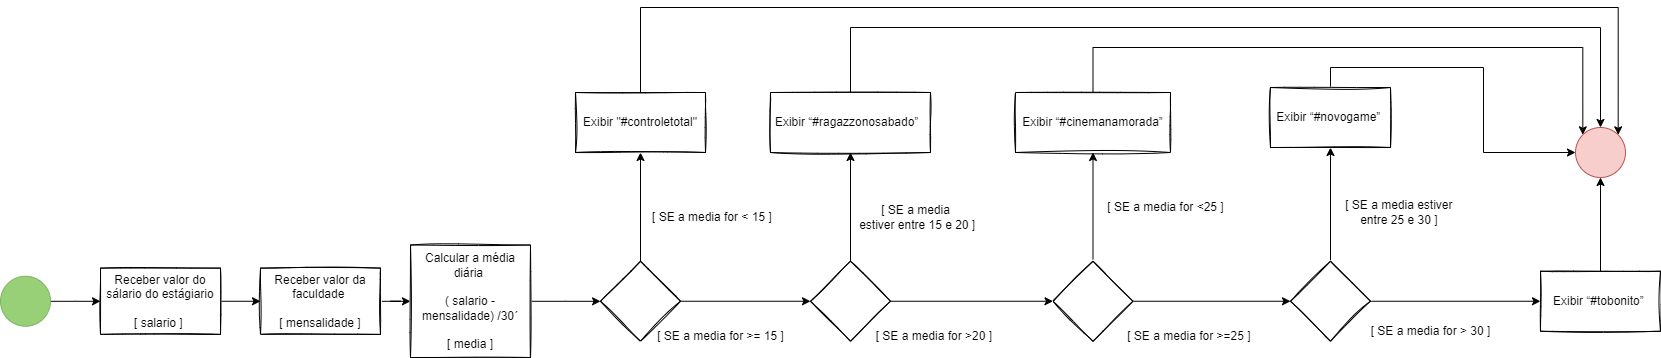

The diagram above was exported from draw.io. Its source (the exported page's mxGraphModel, read from the mxfile embedded in the PNG):
<mxGraphModel dx="848" dy="1722" grid="1" gridSize="10" guides="1" tooltips="1" connect="1" arrows="1" fold="1" page="1" pageScale="1" pageWidth="827" pageHeight="1169" math="0" shadow="0">
  <root>
    <mxCell id="0" />
    <mxCell id="1" parent="0" />
    <mxCell id="NQCIo57xzN3ylVN8Ey1M-3" value="" style="edgeStyle=orthogonalEdgeStyle;rounded=0;orthogonalLoop=1;jettySize=auto;html=1;" edge="1" parent="1" source="NQCIo57xzN3ylVN8Ey1M-1" target="NQCIo57xzN3ylVN8Ey1M-2">
      <mxGeometry relative="1" as="geometry" />
    </mxCell>
    <mxCell id="NQCIo57xzN3ylVN8Ey1M-1" value="" style="ellipse;whiteSpace=wrap;html=1;aspect=fixed;fillColor=#97D077;strokeColor=#82b366;" vertex="1" parent="1">
      <mxGeometry x="90" y="148.76" width="50" height="50" as="geometry" />
    </mxCell>
    <mxCell id="NQCIo57xzN3ylVN8Ey1M-5" value="" style="edgeStyle=orthogonalEdgeStyle;rounded=0;orthogonalLoop=1;jettySize=auto;html=1;" edge="1" parent="1" source="NQCIo57xzN3ylVN8Ey1M-2" target="NQCIo57xzN3ylVN8Ey1M-4">
      <mxGeometry relative="1" as="geometry" />
    </mxCell>
    <mxCell id="NQCIo57xzN3ylVN8Ey1M-2" value="Receber valor do sálario do estágiario&lt;br&gt;&lt;br&gt;[ salario ]&amp;nbsp;" style="whiteSpace=wrap;html=1;sketch=1;" vertex="1" parent="1">
      <mxGeometry x="190" y="140.63" width="120" height="66.25" as="geometry" />
    </mxCell>
    <mxCell id="NQCIo57xzN3ylVN8Ey1M-7" value="" style="edgeStyle=orthogonalEdgeStyle;rounded=0;orthogonalLoop=1;jettySize=auto;html=1;" edge="1" parent="1" source="NQCIo57xzN3ylVN8Ey1M-4" target="NQCIo57xzN3ylVN8Ey1M-6">
      <mxGeometry relative="1" as="geometry" />
    </mxCell>
    <mxCell id="NQCIo57xzN3ylVN8Ey1M-4" value="Receber valor da faculdade&amp;nbsp;&lt;br&gt;&lt;br&gt;[ mensalidade ]" style="whiteSpace=wrap;html=1;sketch=1;" vertex="1" parent="1">
      <mxGeometry x="350" y="140.63" width="120" height="66.25" as="geometry" />
    </mxCell>
    <mxCell id="NQCIo57xzN3ylVN8Ey1M-9" value="" style="edgeStyle=orthogonalEdgeStyle;rounded=0;orthogonalLoop=1;jettySize=auto;html=1;" edge="1" parent="1" source="NQCIo57xzN3ylVN8Ey1M-6" target="NQCIo57xzN3ylVN8Ey1M-8">
      <mxGeometry relative="1" as="geometry" />
    </mxCell>
    <mxCell id="NQCIo57xzN3ylVN8Ey1M-6" value="Calcular a média diária&amp;nbsp;&lt;br&gt;&lt;br&gt;( salario - mensalidade) /30´&lt;br&gt;&lt;br&gt;[ media ]" style="whiteSpace=wrap;html=1;sketch=1;" vertex="1" parent="1">
      <mxGeometry x="500" y="117.5" width="120" height="112.5" as="geometry" />
    </mxCell>
    <mxCell id="NQCIo57xzN3ylVN8Ey1M-11" value="" style="edgeStyle=orthogonalEdgeStyle;rounded=0;orthogonalLoop=1;jettySize=auto;html=1;" edge="1" parent="1" source="NQCIo57xzN3ylVN8Ey1M-8" target="NQCIo57xzN3ylVN8Ey1M-10">
      <mxGeometry relative="1" as="geometry" />
    </mxCell>
    <mxCell id="NQCIo57xzN3ylVN8Ey1M-13" value="" style="edgeStyle=orthogonalEdgeStyle;rounded=0;orthogonalLoop=1;jettySize=auto;html=1;" edge="1" parent="1" source="NQCIo57xzN3ylVN8Ey1M-8" target="NQCIo57xzN3ylVN8Ey1M-12">
      <mxGeometry relative="1" as="geometry" />
    </mxCell>
    <mxCell id="NQCIo57xzN3ylVN8Ey1M-8" value="" style="rhombus;whiteSpace=wrap;html=1;sketch=1;" vertex="1" parent="1">
      <mxGeometry x="690" y="133.75" width="80" height="80" as="geometry" />
    </mxCell>
    <mxCell id="NQCIo57xzN3ylVN8Ey1M-16" value="" style="edgeStyle=orthogonalEdgeStyle;rounded=0;orthogonalLoop=1;jettySize=auto;html=1;" edge="1" parent="1" source="NQCIo57xzN3ylVN8Ey1M-10" target="NQCIo57xzN3ylVN8Ey1M-15">
      <mxGeometry relative="1" as="geometry" />
    </mxCell>
    <mxCell id="NQCIo57xzN3ylVN8Ey1M-18" value="" style="edgeStyle=orthogonalEdgeStyle;rounded=0;orthogonalLoop=1;jettySize=auto;html=1;" edge="1" parent="1" source="NQCIo57xzN3ylVN8Ey1M-10" target="NQCIo57xzN3ylVN8Ey1M-17">
      <mxGeometry relative="1" as="geometry" />
    </mxCell>
    <mxCell id="NQCIo57xzN3ylVN8Ey1M-10" value="" style="rhombus;whiteSpace=wrap;html=1;sketch=1;" vertex="1" parent="1">
      <mxGeometry x="900" y="133.75" width="80" height="80" as="geometry" />
    </mxCell>
    <mxCell id="NQCIo57xzN3ylVN8Ey1M-41" style="edgeStyle=orthogonalEdgeStyle;rounded=0;orthogonalLoop=1;jettySize=auto;html=1;entryX=1;entryY=0;entryDx=0;entryDy=0;" edge="1" parent="1" source="NQCIo57xzN3ylVN8Ey1M-12" target="NQCIo57xzN3ylVN8Ey1M-36">
      <mxGeometry relative="1" as="geometry">
        <Array as="points">
          <mxPoint x="730" y="-120" />
          <mxPoint x="1708" y="-120" />
        </Array>
      </mxGeometry>
    </mxCell>
    <mxCell id="NQCIo57xzN3ylVN8Ey1M-12" value="&lt;div style=&quot;&quot;&gt;&lt;span style=&quot;background-color: initial;&quot;&gt;Exibir &quot;#controletotal&quot;&lt;/span&gt;&lt;/div&gt;" style="whiteSpace=wrap;html=1;align=center;sketch=1;" vertex="1" parent="1">
      <mxGeometry x="665" y="-35" width="130" height="60" as="geometry" />
    </mxCell>
    <mxCell id="NQCIo57xzN3ylVN8Ey1M-14" value="&lt;div style=&quot;&quot;&gt;&lt;span style=&quot;background-color: initial;&quot;&gt;[ SE a media&lt;/span&gt;&lt;span style=&quot;background-color: initial; text-align: center;&quot;&gt;&amp;nbsp;for &amp;lt; 15 ]&lt;/span&gt;&lt;/div&gt;" style="text;html=1;align=left;verticalAlign=middle;resizable=0;points=[];autosize=1;strokeColor=none;fillColor=none;" vertex="1" parent="1">
      <mxGeometry x="740" y="80" width="140" height="20" as="geometry" />
    </mxCell>
    <mxCell id="NQCIo57xzN3ylVN8Ey1M-20" value="" style="edgeStyle=orthogonalEdgeStyle;rounded=0;orthogonalLoop=1;jettySize=auto;html=1;" edge="1" parent="1" source="NQCIo57xzN3ylVN8Ey1M-15" target="NQCIo57xzN3ylVN8Ey1M-19">
      <mxGeometry relative="1" as="geometry" />
    </mxCell>
    <mxCell id="NQCIo57xzN3ylVN8Ey1M-22" value="" style="edgeStyle=orthogonalEdgeStyle;rounded=0;orthogonalLoop=1;jettySize=auto;html=1;" edge="1" parent="1" source="NQCIo57xzN3ylVN8Ey1M-15" target="NQCIo57xzN3ylVN8Ey1M-21">
      <mxGeometry relative="1" as="geometry" />
    </mxCell>
    <mxCell id="NQCIo57xzN3ylVN8Ey1M-15" value="" style="rhombus;whiteSpace=wrap;html=1;sketch=1;" vertex="1" parent="1">
      <mxGeometry x="1142.5" y="133.75" width="80" height="80" as="geometry" />
    </mxCell>
    <mxCell id="NQCIo57xzN3ylVN8Ey1M-40" style="edgeStyle=orthogonalEdgeStyle;rounded=0;orthogonalLoop=1;jettySize=auto;html=1;entryX=0.5;entryY=0;entryDx=0;entryDy=0;" edge="1" parent="1" source="NQCIo57xzN3ylVN8Ey1M-17" target="NQCIo57xzN3ylVN8Ey1M-36">
      <mxGeometry relative="1" as="geometry">
        <Array as="points">
          <mxPoint x="940" y="-100" />
          <mxPoint x="1690" y="-100" />
        </Array>
      </mxGeometry>
    </mxCell>
    <mxCell id="NQCIo57xzN3ylVN8Ey1M-17" value="Exibir&amp;nbsp;“#ragazzonosabado”&amp;nbsp;&amp;nbsp;" style="whiteSpace=wrap;html=1;align=center;sketch=1;" vertex="1" parent="1">
      <mxGeometry x="860" y="-35" width="160" height="60" as="geometry" />
    </mxCell>
    <mxCell id="NQCIo57xzN3ylVN8Ey1M-39" style="edgeStyle=orthogonalEdgeStyle;rounded=0;orthogonalLoop=1;jettySize=auto;html=1;entryX=0;entryY=0;entryDx=0;entryDy=0;" edge="1" parent="1" source="NQCIo57xzN3ylVN8Ey1M-19" target="NQCIo57xzN3ylVN8Ey1M-36">
      <mxGeometry relative="1" as="geometry">
        <Array as="points">
          <mxPoint x="1183" y="-80" />
          <mxPoint x="1672" y="-80" />
        </Array>
      </mxGeometry>
    </mxCell>
    <mxCell id="NQCIo57xzN3ylVN8Ey1M-19" value="Exibir&amp;nbsp;“#cinemanamorada”" style="whiteSpace=wrap;html=1;sketch=1;" vertex="1" parent="1">
      <mxGeometry x="1105" y="-35" width="155" height="60" as="geometry" />
    </mxCell>
    <mxCell id="NQCIo57xzN3ylVN8Ey1M-24" value="" style="edgeStyle=orthogonalEdgeStyle;rounded=0;orthogonalLoop=1;jettySize=auto;html=1;" edge="1" parent="1" source="NQCIo57xzN3ylVN8Ey1M-21" target="NQCIo57xzN3ylVN8Ey1M-23">
      <mxGeometry relative="1" as="geometry" />
    </mxCell>
    <mxCell id="NQCIo57xzN3ylVN8Ey1M-26" value="" style="edgeStyle=orthogonalEdgeStyle;rounded=0;orthogonalLoop=1;jettySize=auto;html=1;" edge="1" parent="1" source="NQCIo57xzN3ylVN8Ey1M-21" target="NQCIo57xzN3ylVN8Ey1M-25">
      <mxGeometry relative="1" as="geometry" />
    </mxCell>
    <mxCell id="NQCIo57xzN3ylVN8Ey1M-21" value="" style="rhombus;whiteSpace=wrap;html=1;sketch=1;" vertex="1" parent="1">
      <mxGeometry x="1380" y="133.75" width="80" height="80" as="geometry" />
    </mxCell>
    <mxCell id="NQCIo57xzN3ylVN8Ey1M-38" style="edgeStyle=orthogonalEdgeStyle;rounded=0;orthogonalLoop=1;jettySize=auto;html=1;exitX=0.5;exitY=0;exitDx=0;exitDy=0;" edge="1" parent="1" source="NQCIo57xzN3ylVN8Ey1M-23" target="NQCIo57xzN3ylVN8Ey1M-36">
      <mxGeometry relative="1" as="geometry">
        <Array as="points">
          <mxPoint x="1420" y="-60" />
          <mxPoint x="1573" y="-60" />
          <mxPoint x="1573" y="25" />
        </Array>
      </mxGeometry>
    </mxCell>
    <mxCell id="NQCIo57xzN3ylVN8Ey1M-23" value="Exibir “#novogame”&amp;nbsp;" style="whiteSpace=wrap;html=1;sketch=1;" vertex="1" parent="1">
      <mxGeometry x="1360" y="-40" width="120" height="60" as="geometry" />
    </mxCell>
    <mxCell id="NQCIo57xzN3ylVN8Ey1M-37" value="" style="edgeStyle=orthogonalEdgeStyle;rounded=0;orthogonalLoop=1;jettySize=auto;html=1;" edge="1" parent="1" source="NQCIo57xzN3ylVN8Ey1M-25" target="NQCIo57xzN3ylVN8Ey1M-36">
      <mxGeometry relative="1" as="geometry" />
    </mxCell>
    <mxCell id="NQCIo57xzN3ylVN8Ey1M-25" value="Exibir “#tobonito”&amp;nbsp;" style="whiteSpace=wrap;html=1;sketch=1;" vertex="1" parent="1">
      <mxGeometry x="1630" y="143.75" width="120" height="60" as="geometry" />
    </mxCell>
    <mxCell id="NQCIo57xzN3ylVN8Ey1M-27" value="[ SE a media for &amp;gt;= 15 ]" style="text;html=1;align=center;verticalAlign=middle;resizable=0;points=[];autosize=1;strokeColor=none;fillColor=none;sketch=1;" vertex="1" parent="1">
      <mxGeometry x="740" y="198.75" width="140" height="20" as="geometry" />
    </mxCell>
    <mxCell id="NQCIo57xzN3ylVN8Ey1M-29" value="[ SE a media&lt;br&gt;&amp;nbsp;estiver entre 15 e 20 ]" style="text;html=1;align=center;verticalAlign=middle;resizable=0;points=[];autosize=1;strokeColor=none;fillColor=none;" vertex="1" parent="1">
      <mxGeometry x="940" y="75" width="130" height="30" as="geometry" />
    </mxCell>
    <mxCell id="NQCIo57xzN3ylVN8Ey1M-30" value="[ SE a media for &amp;gt;20&amp;nbsp;]&amp;nbsp;" style="text;html=1;align=center;verticalAlign=middle;resizable=0;points=[];autosize=1;strokeColor=none;fillColor=none;" vertex="1" parent="1">
      <mxGeometry x="955" y="198.75" width="140" height="20" as="geometry" />
    </mxCell>
    <mxCell id="NQCIo57xzN3ylVN8Ey1M-31" value="[ SE a media for &amp;lt;25 ]" style="text;html=1;align=center;verticalAlign=middle;resizable=0;points=[];autosize=1;strokeColor=none;fillColor=none;" vertex="1" parent="1">
      <mxGeometry x="1190" y="70" width="130" height="20" as="geometry" />
    </mxCell>
    <mxCell id="NQCIo57xzN3ylVN8Ey1M-32" value="[ SE a media for &amp;gt;=25 ]&amp;nbsp;" style="text;html=1;align=center;verticalAlign=middle;resizable=0;points=[];autosize=1;strokeColor=none;fillColor=none;" vertex="1" parent="1">
      <mxGeometry x="1210" y="198.75" width="140" height="20" as="geometry" />
    </mxCell>
    <mxCell id="NQCIo57xzN3ylVN8Ey1M-33" style="edgeStyle=orthogonalEdgeStyle;rounded=0;orthogonalLoop=1;jettySize=auto;html=1;exitX=0.5;exitY=1;exitDx=0;exitDy=0;" edge="1" parent="1" source="NQCIo57xzN3ylVN8Ey1M-23" target="NQCIo57xzN3ylVN8Ey1M-23">
      <mxGeometry relative="1" as="geometry" />
    </mxCell>
    <mxCell id="NQCIo57xzN3ylVN8Ey1M-34" value="[ SE a media estiver &lt;br&gt;entre 25 e 30 ]&amp;nbsp;" style="text;html=1;align=center;verticalAlign=middle;resizable=0;points=[];autosize=1;strokeColor=none;fillColor=none;" vertex="1" parent="1">
      <mxGeometry x="1430" y="70" width="120" height="30" as="geometry" />
    </mxCell>
    <mxCell id="NQCIo57xzN3ylVN8Ey1M-35" value="[ SE a media for &amp;gt; 30 ]" style="text;html=1;align=center;verticalAlign=middle;resizable=0;points=[];autosize=1;strokeColor=none;fillColor=none;" vertex="1" parent="1">
      <mxGeometry x="1450" y="193.75" width="140" height="20" as="geometry" />
    </mxCell>
    <mxCell id="NQCIo57xzN3ylVN8Ey1M-36" value="" style="ellipse;whiteSpace=wrap;html=1;fillColor=#f8cecc;strokeColor=#b85450;" vertex="1" parent="1">
      <mxGeometry x="1665" width="50" height="50" as="geometry" />
    </mxCell>
  </root>
</mxGraphModel>